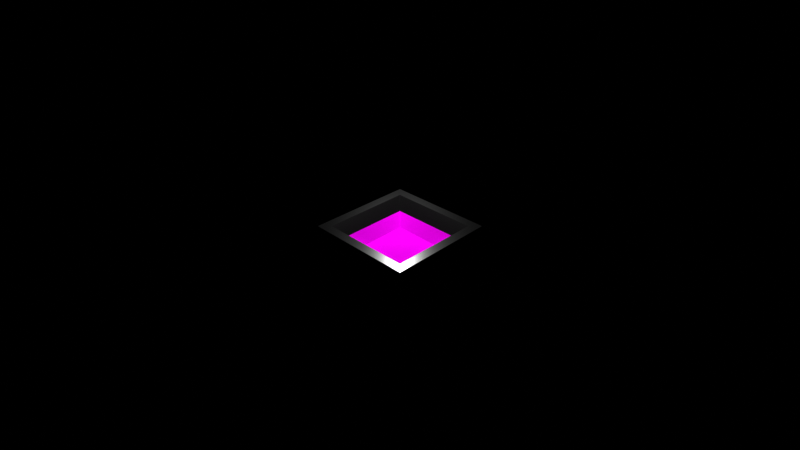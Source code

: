 # Source: firePit.blend  (saved by Blender 4.4.32; exported with 4.5.12 LTS)
import bpy
from mathutils import Matrix  # noqa: F401  (used for matrix-valued properties, if any)

bpy.ops.wm.read_factory_settings(use_empty=True)
scene = bpy.context.scene
scene.name = 'Scene'

# ---- collections
col_collection = bpy.data.collections.new('Collection'); scene.collection.children.link(col_collection)

# ---- images (referenced by path relative to the original .blend; pixels are not part of the script)
import os
ASSET_DIR = os.environ.get("B2B_ASSET_DIR", "")  # directory of the original .blend (textures are referenced by path, not embedded)
HERE = os.path.dirname(os.path.abspath(__file__))  # packed textures are extracted next to this script under _unpacked/

def load_image(name, relpath, width, height, colorspace="sRGB"):
    """Load a texture the original file referenced (path relative to the .blend, or extracted next to this script)."""
    p = next((c for c in (os.path.join(HERE, relpath), os.path.join(ASSET_DIR, relpath)) if relpath and os.path.exists(c)), "")
    if p:
        img = bpy.data.images.load(p, check_existing=True)
        img.name = name
    else:  # same state as the original file: an image datablock whose file is absent (Cycles renders it pink)
        img = bpy.data.images.new(name, width, height)
        img.source = "FILE"
        img.filepath = "//" + (relpath or name)
    img.colorspace_settings.name = colorspace
    return img
img_specular = load_image('Specular', 'specular.png', 1024, 1024, 'sRGB')
img_roughness = load_image('roughness', 'roughness.png', 1024, 1024, 'sRGB')
img_diffuse = load_image('Diffuse', 'Diffuse.png', 1024, 1024, 'sRGB')

# ---- materials (node trees are filled in below, after node groups)
mat_metal = bpy.data.materials.new('Metal')
mat_metal.alpha_threshold = 0.0
mat_metal.roughness = 0.5
mat_metal.line_color = (0.0, 0.0, 0.0, 1.0)
mat_fire = bpy.data.materials.new('Fire')

# ---- material node trees
mat_metal.use_nodes = True; mat_metal.node_tree.nodes.clear()
_N = mat_metal.node_tree.nodes; _L = mat_metal.node_tree.links
n0 = _N.new('ShaderNodeOutputMaterial'); n0.name = 'Material Output'; n0.location = (377, 316)
n1 = _N.new('ShaderNodeBsdfPrincipled'); n1.name = 'Principled BSDF'; n1.location = (12, 305)
n1.inputs[0].default_value = (0.02423, 0.02423, 0.02423, 1.0)
n1.inputs[1].default_value = 0.7
n1.inputs[3].default_value = 2.5
n1.inputs[7].default_value = 1.0
n2 = _N.new('ShaderNodeTexImage'); n2.name = 'Image Texture'; n2.location = (-280, -55)
n2.image = img_specular
n3 = _N.new('ShaderNodeTexImage'); n3.name = 'Image Texture.001'; n3.location = (-287, 241)
n3.image = img_roughness
_L.new(n1.outputs[0], n0.inputs[0])
_L.new(n2.outputs[0], n1.inputs[13])
_L.new(n3.outputs[0], n1.inputs[2])
n0.is_active_output = True
mat_fire.use_nodes = True; mat_fire.node_tree.nodes.clear()
_N = mat_fire.node_tree.nodes; _L = mat_fire.node_tree.links
n0 = _N.new('ShaderNodeBsdfPrincipled'); n0.name = 'Principled BSDF'; n0.location = (14, 485)
n0.inputs[2].default_value = 1.0
n0.inputs[3].default_value = 1.1
n0.inputs[15].default_value = 0.5773
n0.inputs[27].default_value = (0.7991, 0.016, 0.0, 1.0)
n1 = _N.new('ShaderNodeOutputMaterial'); n1.name = 'Material Output'; n1.location = (489, 455)
n2 = _N.new('ShaderNodeTexImage'); n2.name = 'Image Texture'; n2.location = (-287, 528)
n2.image = img_diffuse
n3 = _N.new('ShaderNodeTexImage'); n3.name = 'Image Texture.001'; n3.location = (-291, 244)
n3.image = img_specular
_L.new(n0.outputs[0], n1.inputs[0])
_L.new(n3.outputs[0], n0.inputs[13])
_L.new(n2.outputs[0], n0.inputs[0])
n1.is_active_output = True

# ---- world
world_world = bpy.data.worlds.new('World'); scene.world = world_world
world_world.use_nodes = True; world_world.node_tree.nodes.clear()
_N = world_world.node_tree.nodes; _L = world_world.node_tree.links
n0 = _N.new('ShaderNodeOutputWorld'); n0.name = 'World Output'; n0.location = (300, 300)
n1 = _N.new('ShaderNodeBackground'); n1.name = 'Background'; n1.location = (10, 300)
n1.inputs[0].default_value = (0.0, 0.2, 0.3, 1.0)
n1.inputs[1].default_value = 0.0
_L.new(n1.outputs[0], n0.inputs[0])
n0.is_active_output = True
world_world.color = (0.05088, 0.05088, 0.05088)
world_world.sun_shadow_jitter_overblur = 0.0

# ---- cameras
cam_camera = bpy.data.cameras.new('Camera')
cam_camera.lens = 28.0

# ---- lights
light_point_001 = bpy.data.lights.new('Point.001', 'POINT')
light_point_001.energy = 1000.0

# ---- meshes
me_cube = bpy.data.meshes.new('Cube')
me_cube.from_pydata([(0.6609, 0.6609, 1.0), (1.004, 1.004, 0.0), (0.6609, -0.6609, 1.0), (1.004, -1.004, 0.0), (-0.6609, 0.6609, 1.0), (-1.004, 1.004, 0.0), (-0.6609, -0.6609, 1.0), (-1.004, -1.004, 0.0), (0.6687, 0.6687, 1.202), (0.6687, -0.6687, 1.202), (-0.6687, 0.6687, 1.202), (-0.6687, -0.6687, 1.202), (1.526, -1.526, 1.798), (-1.526, -1.526, 1.798), (1.526, 1.526, 1.798), (-1.526, 1.526, 1.798), (1.267, -1.267, 1.798), (-1.267, -1.267, 1.798), (1.267, 1.267, 1.798), (-1.267, 1.267, 1.798), (0.9668, -0.9668, 1.499), (-0.9668, -0.9668, 1.499), (0.9668, 0.9668, 1.499), (-0.9668, 0.9668, 1.499)], [], [(0, 4, 15, 14), (3, 2, 6, 7), (7, 6, 4, 5), (5, 1, 3, 7), (1, 0, 2, 3), (5, 4, 0, 1), (8, 10, 11, 9), (6, 2, 12, 13), (4, 6, 13, 15), (2, 0, 14, 12), (16, 17, 13, 12), (18, 16, 12, 14), (17, 19, 15, 13), (19, 18, 14, 15), (20, 21, 17, 16), (22, 20, 16, 18), (21, 23, 19, 17), (23, 22, 18, 19), (10, 8, 22, 23), (11, 10, 23, 21), (8, 9, 20, 22), (9, 11, 21, 20)])
me_cube.polygons.foreach_set('material_index', [0, 0, 0, 0, 0, 0, 1, 0, 0, 0, 0, 0, 0, 0, 0, 0, 0, 0, 1, 1, 1, 1])
_uv = me_cube.uv_layers.new(name='UVMap')
_uv.uv.foreach_set('vector', [0.625, 0.5, 0.625, 0.25, 0.625, 0.25, 0.625, 0.5, 0.375, 0.75, 0.625, 0.75, 0.625, 1.0, 0.375, 1.0, 0.375, 0.0, 0.625, 0.0, 0.625, 0.25, 0.375, 0.25, 0.125, 0.5, 0.375, 0.5, 0.375, 0.75, 0.125, 0.75, 0.375, 0.5, 0.625, 0.5, 0.625, 0.75, 0.375, 0.75, 0.375, 0.25, 0.625, 0.25, 0.625, 0.5, 0.375, 0.5, 0.7017, 0.5767, 0.7983, 0.5767, 0.7983, 0.6733, 0.7017, 0.6733, 0.625, 1.0, 0.625, 0.75, 0.625, 0.75, 0.625, 1.0, 0.625, 0.25, 0.625, 0.0, 0.625, 0.0, 0.625, 0.25, 0.625, 0.75, 0.625, 0.5, 0.625, 0.5, 0.625, 0.75, 0.6585, 0.7165, 0.8415, 0.7165, 0.875, 0.75, 0.625, 0.75, 0.6585, 0.5335, 0.6585, 0.7165, 0.625, 0.75, 0.625, 0.5, 0.8415, 0.7165, 0.8415, 0.5335, 0.875, 0.5, 0.875, 0.75, 0.8415, 0.5335, 0.6585, 0.5335, 0.625, 0.5, 0.875, 0.5, 0.6802, 0.6948, 0.8198, 0.6948, 0.8415, 0.7165, 0.6585, 0.7165, 0.6802, 0.5552, 0.6802, 0.6948, 0.6585, 0.7165, 0.6585, 0.5335, 0.8198, 0.6948, 0.8198, 0.5552, 0.8415, 0.5335, 0.8415, 0.7165, 0.8198, 0.5552, 0.6802, 0.5552, 0.6585, 0.5335, 0.8415, 0.5335, 0.7983, 0.5767, 0.7017, 0.5767, 0.6802, 0.5552, 0.8198, 0.5552, 0.7983, 0.6733, 0.7983, 0.5767, 0.8198, 0.5552, 0.8198, 0.6948, 0.7017, 0.5767, 0.7017, 0.6733, 0.6802, 0.6948, 0.6802, 0.5552, 0.7017, 0.6733, 0.7983, 0.6733, 0.8198, 0.6948, 0.6802, 0.6948])
me_cube.materials.append(mat_metal)
me_cube.materials.append(mat_fire)
me_cube.use_mirror_vertex_groups = False
me_cube.update()

# ---- objects
ob_cube = bpy.data.objects.new('Cube', me_cube)
ob_point = bpy.data.objects.new('Point', light_point_001)
ob_camera = bpy.data.objects.new('Camera', cam_camera)

# ---- transforms, parenting, visibility, modifiers, constraints
ob_cube.location = (0.0, 0.0, 0.0)
ob_cube.lock_rotations_4d = False
ob_cube.empty_display_type = 'ARROWS'
ob_cube.lineart.crease_threshold = 0.0
ob_point.location = (-2.0, -2.0, 5.0)
ob_camera.location = (10.0, 10.0, 10.0)
ob_camera.rotation_euler = (1.047, 0.0, 2.356)

# ---- collection membership
col_collection.objects.link(ob_cube)
col_collection.objects.link(ob_point)
col_collection.objects.link(ob_camera)

# ---- scene / render settings (as saved in the file)
scene.camera = ob_camera
scene.frame_start = 1; scene.frame_end = 250; scene.frame_set(28)
scene.render.engine = 'CYCLES'
scene.cycles.bake_type = 'ROUGHNESS'
scene.view_settings.view_transform = 'Standard'
bpy.context.view_layer.update()
